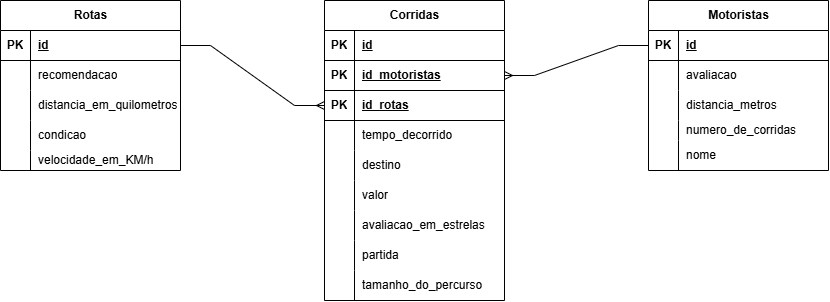

The diagram above was exported from draw.io. Its source (the exported page's mxGraphModel, read from the mxfile embedded in the PNG):
<mxGraphModel dx="1009" dy="596" grid="1" gridSize="10" guides="1" tooltips="1" connect="1" arrows="1" fold="1" page="1" pageScale="1" pageWidth="827" pageHeight="1169" math="0" shadow="0">
  <root>
    <mxCell id="0" />
    <mxCell id="1" parent="0" />
    <mxCell id="MWqmYWMSXnv4_MXJofgq-1" parent="1" style="shape=table;startSize=30;container=1;collapsible=1;childLayout=tableLayout;fixedRows=1;rowLines=0;fontStyle=1;align=center;resizeLast=1;html=1;" value="Corridas" vertex="1">
      <mxGeometry height="300" width="180" x="714" y="340" as="geometry" />
    </mxCell>
    <mxCell id="MWqmYWMSXnv4_MXJofgq-2" parent="MWqmYWMSXnv4_MXJofgq-1" style="shape=tableRow;horizontal=0;startSize=0;swimlaneHead=0;swimlaneBody=0;fillColor=none;collapsible=0;dropTarget=0;points=[[0,0.5],[1,0.5]];portConstraint=eastwest;top=0;left=0;right=0;bottom=1;" value="" vertex="1">
      <mxGeometry height="30" width="180" y="30" as="geometry" />
    </mxCell>
    <mxCell id="MWqmYWMSXnv4_MXJofgq-3" parent="MWqmYWMSXnv4_MXJofgq-2" style="shape=partialRectangle;connectable=0;fillColor=none;top=0;left=0;bottom=0;right=0;fontStyle=1;overflow=hidden;whiteSpace=wrap;html=1;" value="PK" vertex="1">
      <mxGeometry height="30" width="30" as="geometry">
        <mxRectangle height="30" width="30" as="alternateBounds" />
      </mxGeometry>
    </mxCell>
    <mxCell id="MWqmYWMSXnv4_MXJofgq-4" parent="MWqmYWMSXnv4_MXJofgq-2" style="shape=partialRectangle;connectable=0;fillColor=none;top=0;left=0;bottom=0;right=0;align=left;spacingLeft=6;fontStyle=5;overflow=hidden;whiteSpace=wrap;html=1;" value="id" vertex="1">
      <mxGeometry height="30" width="150" x="30" as="geometry">
        <mxRectangle height="30" width="150" as="alternateBounds" />
      </mxGeometry>
    </mxCell>
    <mxCell id="MWqmYWMSXnv4_MXJofgq-5" parent="MWqmYWMSXnv4_MXJofgq-1" style="shape=tableRow;horizontal=0;startSize=0;swimlaneHead=0;swimlaneBody=0;fillColor=none;collapsible=0;dropTarget=0;points=[[0,0.5],[1,0.5]];portConstraint=eastwest;top=0;left=0;right=0;bottom=1;" vertex="1">
      <mxGeometry height="30" width="180" y="60" as="geometry" />
    </mxCell>
    <mxCell id="MWqmYWMSXnv4_MXJofgq-6" parent="MWqmYWMSXnv4_MXJofgq-5" style="shape=partialRectangle;connectable=0;fillColor=none;top=0;left=0;bottom=0;right=0;fontStyle=1;overflow=hidden;whiteSpace=wrap;html=1;" value="PK" vertex="1">
      <mxGeometry height="30" width="30" as="geometry">
        <mxRectangle height="30" width="30" as="alternateBounds" />
      </mxGeometry>
    </mxCell>
    <mxCell id="MWqmYWMSXnv4_MXJofgq-7" parent="MWqmYWMSXnv4_MXJofgq-5" style="shape=partialRectangle;connectable=0;fillColor=none;top=0;left=0;bottom=0;right=0;align=left;spacingLeft=6;fontStyle=5;overflow=hidden;whiteSpace=wrap;html=1;" value="id_motoristas" vertex="1">
      <mxGeometry height="30" width="150" x="30" as="geometry">
        <mxRectangle height="30" width="150" as="alternateBounds" />
      </mxGeometry>
    </mxCell>
    <mxCell id="MWqmYWMSXnv4_MXJofgq-8" parent="MWqmYWMSXnv4_MXJofgq-1" style="shape=tableRow;horizontal=0;startSize=0;swimlaneHead=0;swimlaneBody=0;fillColor=none;collapsible=0;dropTarget=0;points=[[0,0.5],[1,0.5]];portConstraint=eastwest;top=0;left=0;right=0;bottom=1;" vertex="1">
      <mxGeometry height="30" width="180" y="90" as="geometry" />
    </mxCell>
    <mxCell id="MWqmYWMSXnv4_MXJofgq-9" parent="MWqmYWMSXnv4_MXJofgq-8" style="shape=partialRectangle;connectable=0;fillColor=none;top=0;left=0;bottom=0;right=0;fontStyle=1;overflow=hidden;whiteSpace=wrap;html=1;" value="PK" vertex="1">
      <mxGeometry height="30" width="30" as="geometry">
        <mxRectangle height="30" width="30" as="alternateBounds" />
      </mxGeometry>
    </mxCell>
    <mxCell id="MWqmYWMSXnv4_MXJofgq-10" parent="MWqmYWMSXnv4_MXJofgq-8" style="shape=partialRectangle;connectable=0;fillColor=none;top=0;left=0;bottom=0;right=0;align=left;spacingLeft=6;fontStyle=5;overflow=hidden;whiteSpace=wrap;html=1;" value="id_rotas" vertex="1">
      <mxGeometry height="30" width="150" x="30" as="geometry">
        <mxRectangle height="30" width="150" as="alternateBounds" />
      </mxGeometry>
    </mxCell>
    <mxCell id="MWqmYWMSXnv4_MXJofgq-11" parent="MWqmYWMSXnv4_MXJofgq-1" style="shape=tableRow;horizontal=0;startSize=0;swimlaneHead=0;swimlaneBody=0;fillColor=none;collapsible=0;dropTarget=0;points=[[0,0.5],[1,0.5]];portConstraint=eastwest;top=0;left=0;right=0;bottom=0;" value="" vertex="1">
      <mxGeometry height="30" width="180" y="120" as="geometry" />
    </mxCell>
    <mxCell id="MWqmYWMSXnv4_MXJofgq-12" parent="MWqmYWMSXnv4_MXJofgq-11" style="shape=partialRectangle;connectable=0;fillColor=none;top=0;left=0;bottom=0;right=0;editable=1;overflow=hidden;whiteSpace=wrap;html=1;" value="" vertex="1">
      <mxGeometry height="30" width="30" as="geometry">
        <mxRectangle height="30" width="30" as="alternateBounds" />
      </mxGeometry>
    </mxCell>
    <mxCell id="MWqmYWMSXnv4_MXJofgq-13" parent="MWqmYWMSXnv4_MXJofgq-11" style="shape=partialRectangle;connectable=0;fillColor=none;top=0;left=0;bottom=0;right=0;align=left;spacingLeft=6;overflow=hidden;whiteSpace=wrap;html=1;" value="tempo_decorrido" vertex="1">
      <mxGeometry height="30" width="150" x="30" as="geometry">
        <mxRectangle height="30" width="150" as="alternateBounds" />
      </mxGeometry>
    </mxCell>
    <mxCell id="MWqmYWMSXnv4_MXJofgq-14" parent="MWqmYWMSXnv4_MXJofgq-1" style="shape=tableRow;horizontal=0;startSize=0;swimlaneHead=0;swimlaneBody=0;fillColor=none;collapsible=0;dropTarget=0;points=[[0,0.5],[1,0.5]];portConstraint=eastwest;top=0;left=0;right=0;bottom=0;" value="" vertex="1">
      <mxGeometry height="30" width="180" y="150" as="geometry" />
    </mxCell>
    <mxCell id="MWqmYWMSXnv4_MXJofgq-15" parent="MWqmYWMSXnv4_MXJofgq-14" style="shape=partialRectangle;connectable=0;fillColor=none;top=0;left=0;bottom=0;right=0;editable=1;overflow=hidden;whiteSpace=wrap;html=1;" value="" vertex="1">
      <mxGeometry height="30" width="30" as="geometry">
        <mxRectangle height="30" width="30" as="alternateBounds" />
      </mxGeometry>
    </mxCell>
    <mxCell id="MWqmYWMSXnv4_MXJofgq-16" parent="MWqmYWMSXnv4_MXJofgq-14" style="shape=partialRectangle;connectable=0;fillColor=none;top=0;left=0;bottom=0;right=0;align=left;spacingLeft=6;overflow=hidden;whiteSpace=wrap;html=1;" value="destino" vertex="1">
      <mxGeometry height="30" width="150" x="30" as="geometry">
        <mxRectangle height="30" width="150" as="alternateBounds" />
      </mxGeometry>
    </mxCell>
    <mxCell id="MWqmYWMSXnv4_MXJofgq-17" parent="MWqmYWMSXnv4_MXJofgq-1" style="shape=tableRow;horizontal=0;startSize=0;swimlaneHead=0;swimlaneBody=0;fillColor=none;collapsible=0;dropTarget=0;points=[[0,0.5],[1,0.5]];portConstraint=eastwest;top=0;left=0;right=0;bottom=0;" value="" vertex="1">
      <mxGeometry height="30" width="180" y="180" as="geometry" />
    </mxCell>
    <mxCell id="MWqmYWMSXnv4_MXJofgq-18" parent="MWqmYWMSXnv4_MXJofgq-17" style="shape=partialRectangle;connectable=0;fillColor=none;top=0;left=0;bottom=0;right=0;editable=1;overflow=hidden;whiteSpace=wrap;html=1;" value="" vertex="1">
      <mxGeometry height="30" width="30" as="geometry">
        <mxRectangle height="30" width="30" as="alternateBounds" />
      </mxGeometry>
    </mxCell>
    <mxCell id="MWqmYWMSXnv4_MXJofgq-19" parent="MWqmYWMSXnv4_MXJofgq-17" style="shape=partialRectangle;connectable=0;fillColor=none;top=0;left=0;bottom=0;right=0;align=left;spacingLeft=6;overflow=hidden;whiteSpace=wrap;html=1;" value="valor" vertex="1">
      <mxGeometry height="30" width="150" x="30" as="geometry">
        <mxRectangle height="30" width="150" as="alternateBounds" />
      </mxGeometry>
    </mxCell>
    <mxCell id="MWqmYWMSXnv4_MXJofgq-20" parent="MWqmYWMSXnv4_MXJofgq-1" style="shape=tableRow;horizontal=0;startSize=0;swimlaneHead=0;swimlaneBody=0;fillColor=none;collapsible=0;dropTarget=0;points=[[0,0.5],[1,0.5]];portConstraint=eastwest;top=0;left=0;right=0;bottom=0;" vertex="1">
      <mxGeometry height="30" width="180" y="210" as="geometry" />
    </mxCell>
    <mxCell id="MWqmYWMSXnv4_MXJofgq-21" parent="MWqmYWMSXnv4_MXJofgq-20" style="shape=partialRectangle;connectable=0;fillColor=none;top=0;left=0;bottom=0;right=0;editable=1;overflow=hidden;whiteSpace=wrap;html=1;" vertex="1">
      <mxGeometry height="30" width="30" as="geometry">
        <mxRectangle height="30" width="30" as="alternateBounds" />
      </mxGeometry>
    </mxCell>
    <mxCell id="MWqmYWMSXnv4_MXJofgq-22" parent="MWqmYWMSXnv4_MXJofgq-20" style="shape=partialRectangle;connectable=0;fillColor=none;top=0;left=0;bottom=0;right=0;align=left;spacingLeft=6;overflow=hidden;whiteSpace=wrap;html=1;" value="&lt;span style=&quot;text-align: center;&quot;&gt;avaliacao_em_estrelas&lt;/span&gt;" vertex="1">
      <mxGeometry height="30" width="150" x="30" as="geometry">
        <mxRectangle height="30" width="150" as="alternateBounds" />
      </mxGeometry>
    </mxCell>
    <mxCell id="MWqmYWMSXnv4_MXJofgq-23" parent="MWqmYWMSXnv4_MXJofgq-1" style="shape=tableRow;horizontal=0;startSize=0;swimlaneHead=0;swimlaneBody=0;fillColor=none;collapsible=0;dropTarget=0;points=[[0,0.5],[1,0.5]];portConstraint=eastwest;top=0;left=0;right=0;bottom=0;" vertex="1">
      <mxGeometry height="30" width="180" y="240" as="geometry" />
    </mxCell>
    <mxCell id="MWqmYWMSXnv4_MXJofgq-24" parent="MWqmYWMSXnv4_MXJofgq-23" style="shape=partialRectangle;connectable=0;fillColor=none;top=0;left=0;bottom=0;right=0;editable=1;overflow=hidden;whiteSpace=wrap;html=1;" vertex="1">
      <mxGeometry height="30" width="30" as="geometry">
        <mxRectangle height="30" width="30" as="alternateBounds" />
      </mxGeometry>
    </mxCell>
    <mxCell id="MWqmYWMSXnv4_MXJofgq-25" parent="MWqmYWMSXnv4_MXJofgq-23" style="shape=partialRectangle;connectable=0;fillColor=none;top=0;left=0;bottom=0;right=0;align=left;spacingLeft=6;overflow=hidden;whiteSpace=wrap;html=1;" value="partida" vertex="1">
      <mxGeometry height="30" width="150" x="30" as="geometry">
        <mxRectangle height="30" width="150" as="alternateBounds" />
      </mxGeometry>
    </mxCell>
    <mxCell id="MWqmYWMSXnv4_MXJofgq-26" parent="MWqmYWMSXnv4_MXJofgq-1" style="shape=tableRow;horizontal=0;startSize=0;swimlaneHead=0;swimlaneBody=0;fillColor=none;collapsible=0;dropTarget=0;points=[[0,0.5],[1,0.5]];portConstraint=eastwest;top=0;left=0;right=0;bottom=0;" vertex="1">
      <mxGeometry height="30" width="180" y="270" as="geometry" />
    </mxCell>
    <mxCell id="MWqmYWMSXnv4_MXJofgq-27" parent="MWqmYWMSXnv4_MXJofgq-26" style="shape=partialRectangle;connectable=0;fillColor=none;top=0;left=0;bottom=0;right=0;editable=1;overflow=hidden;whiteSpace=wrap;html=1;" vertex="1">
      <mxGeometry height="30" width="30" as="geometry">
        <mxRectangle height="30" width="30" as="alternateBounds" />
      </mxGeometry>
    </mxCell>
    <mxCell id="MWqmYWMSXnv4_MXJofgq-28" parent="MWqmYWMSXnv4_MXJofgq-26" style="shape=partialRectangle;connectable=0;fillColor=none;top=0;left=0;bottom=0;right=0;align=left;spacingLeft=6;overflow=hidden;whiteSpace=wrap;html=1;" value="tamanho_do_percurso" vertex="1">
      <mxGeometry height="30" width="150" x="30" as="geometry">
        <mxRectangle height="30" width="150" as="alternateBounds" />
      </mxGeometry>
    </mxCell>
    <mxCell id="MWqmYWMSXnv4_MXJofgq-29" parent="1" style="shape=table;startSize=30;container=1;collapsible=1;childLayout=tableLayout;fixedRows=1;rowLines=0;fontStyle=1;align=center;resizeLast=1;html=1;" value="Rotas" vertex="1">
      <mxGeometry height="170" width="180" x="390" y="340" as="geometry" />
    </mxCell>
    <mxCell id="MWqmYWMSXnv4_MXJofgq-30" parent="MWqmYWMSXnv4_MXJofgq-29" style="shape=tableRow;horizontal=0;startSize=0;swimlaneHead=0;swimlaneBody=0;fillColor=none;collapsible=0;dropTarget=0;points=[[0,0.5],[1,0.5]];portConstraint=eastwest;top=0;left=0;right=0;bottom=1;" value="" vertex="1">
      <mxGeometry height="30" width="180" y="30" as="geometry" />
    </mxCell>
    <mxCell id="MWqmYWMSXnv4_MXJofgq-31" parent="MWqmYWMSXnv4_MXJofgq-30" style="shape=partialRectangle;connectable=0;fillColor=none;top=0;left=0;bottom=0;right=0;fontStyle=1;overflow=hidden;whiteSpace=wrap;html=1;" value="PK" vertex="1">
      <mxGeometry height="30" width="30" as="geometry">
        <mxRectangle height="30" width="30" as="alternateBounds" />
      </mxGeometry>
    </mxCell>
    <mxCell id="MWqmYWMSXnv4_MXJofgq-32" parent="MWqmYWMSXnv4_MXJofgq-30" style="shape=partialRectangle;connectable=0;fillColor=none;top=0;left=0;bottom=0;right=0;align=left;spacingLeft=6;fontStyle=5;overflow=hidden;whiteSpace=wrap;html=1;" value="id" vertex="1">
      <mxGeometry height="30" width="150" x="30" as="geometry">
        <mxRectangle height="30" width="150" as="alternateBounds" />
      </mxGeometry>
    </mxCell>
    <mxCell id="MWqmYWMSXnv4_MXJofgq-33" parent="MWqmYWMSXnv4_MXJofgq-29" style="shape=tableRow;horizontal=0;startSize=0;swimlaneHead=0;swimlaneBody=0;fillColor=none;collapsible=0;dropTarget=0;points=[[0,0.5],[1,0.5]];portConstraint=eastwest;top=0;left=0;right=0;bottom=0;" value="" vertex="1">
      <mxGeometry height="30" width="180" y="60" as="geometry" />
    </mxCell>
    <mxCell id="MWqmYWMSXnv4_MXJofgq-34" parent="MWqmYWMSXnv4_MXJofgq-33" style="shape=partialRectangle;connectable=0;fillColor=none;top=0;left=0;bottom=0;right=0;editable=1;overflow=hidden;whiteSpace=wrap;html=1;" value="" vertex="1">
      <mxGeometry height="30" width="30" as="geometry">
        <mxRectangle height="30" width="30" as="alternateBounds" />
      </mxGeometry>
    </mxCell>
    <mxCell id="MWqmYWMSXnv4_MXJofgq-35" parent="MWqmYWMSXnv4_MXJofgq-33" style="shape=partialRectangle;connectable=0;fillColor=none;top=0;left=0;bottom=0;right=0;align=left;spacingLeft=6;overflow=hidden;whiteSpace=wrap;html=1;" value="recomendacao" vertex="1">
      <mxGeometry height="30" width="150" x="30" as="geometry">
        <mxRectangle height="30" width="150" as="alternateBounds" />
      </mxGeometry>
    </mxCell>
    <mxCell id="MWqmYWMSXnv4_MXJofgq-36" parent="MWqmYWMSXnv4_MXJofgq-29" style="shape=tableRow;horizontal=0;startSize=0;swimlaneHead=0;swimlaneBody=0;fillColor=none;collapsible=0;dropTarget=0;points=[[0,0.5],[1,0.5]];portConstraint=eastwest;top=0;left=0;right=0;bottom=0;" value="" vertex="1">
      <mxGeometry height="30" width="180" y="90" as="geometry" />
    </mxCell>
    <mxCell id="MWqmYWMSXnv4_MXJofgq-37" parent="MWqmYWMSXnv4_MXJofgq-36" style="shape=partialRectangle;connectable=0;fillColor=none;top=0;left=0;bottom=0;right=0;editable=1;overflow=hidden;whiteSpace=wrap;html=1;" value="" vertex="1">
      <mxGeometry height="30" width="30" as="geometry">
        <mxRectangle height="30" width="30" as="alternateBounds" />
      </mxGeometry>
    </mxCell>
    <mxCell id="MWqmYWMSXnv4_MXJofgq-38" parent="MWqmYWMSXnv4_MXJofgq-36" style="shape=partialRectangle;connectable=0;fillColor=none;top=0;left=0;bottom=0;right=0;align=left;spacingLeft=6;overflow=hidden;whiteSpace=wrap;html=1;" value="distancia_em_quilometros" vertex="1">
      <mxGeometry height="30" width="150" x="30" as="geometry">
        <mxRectangle height="30" width="150" as="alternateBounds" />
      </mxGeometry>
    </mxCell>
    <mxCell id="MWqmYWMSXnv4_MXJofgq-39" parent="MWqmYWMSXnv4_MXJofgq-29" style="shape=tableRow;horizontal=0;startSize=0;swimlaneHead=0;swimlaneBody=0;fillColor=none;collapsible=0;dropTarget=0;points=[[0,0.5],[1,0.5]];portConstraint=eastwest;top=0;left=0;right=0;bottom=0;" value="" vertex="1">
      <mxGeometry height="30" width="180" y="120" as="geometry" />
    </mxCell>
    <mxCell id="MWqmYWMSXnv4_MXJofgq-40" parent="MWqmYWMSXnv4_MXJofgq-39" style="shape=partialRectangle;connectable=0;fillColor=none;top=0;left=0;bottom=0;right=0;editable=1;overflow=hidden;whiteSpace=wrap;html=1;" value="" vertex="1">
      <mxGeometry height="30" width="30" as="geometry">
        <mxRectangle height="30" width="30" as="alternateBounds" />
      </mxGeometry>
    </mxCell>
    <mxCell id="MWqmYWMSXnv4_MXJofgq-41" parent="MWqmYWMSXnv4_MXJofgq-39" style="shape=partialRectangle;connectable=0;fillColor=none;top=0;left=0;bottom=0;right=0;align=left;spacingLeft=6;overflow=hidden;whiteSpace=wrap;html=1;" value="condicao" vertex="1">
      <mxGeometry height="30" width="150" x="30" as="geometry">
        <mxRectangle height="30" width="150" as="alternateBounds" />
      </mxGeometry>
    </mxCell>
    <mxCell id="MWqmYWMSXnv4_MXJofgq-42" parent="MWqmYWMSXnv4_MXJofgq-29" style="shape=tableRow;horizontal=0;startSize=0;swimlaneHead=0;swimlaneBody=0;fillColor=none;collapsible=0;dropTarget=0;points=[[0,0.5],[1,0.5]];portConstraint=eastwest;top=0;left=0;right=0;bottom=0;" vertex="1">
      <mxGeometry height="20" width="180" y="150" as="geometry" />
    </mxCell>
    <mxCell id="MWqmYWMSXnv4_MXJofgq-43" parent="MWqmYWMSXnv4_MXJofgq-42" style="shape=partialRectangle;connectable=0;fillColor=none;top=0;left=0;bottom=0;right=0;editable=1;overflow=hidden;whiteSpace=wrap;html=1;" vertex="1">
      <mxGeometry height="20" width="30" as="geometry">
        <mxRectangle height="20" width="30" as="alternateBounds" />
      </mxGeometry>
    </mxCell>
    <mxCell id="MWqmYWMSXnv4_MXJofgq-44" parent="MWqmYWMSXnv4_MXJofgq-42" style="shape=partialRectangle;connectable=0;fillColor=none;top=0;left=0;bottom=0;right=0;align=left;spacingLeft=6;overflow=hidden;whiteSpace=wrap;html=1;" value="velocidade_em_KM/h" vertex="1">
      <mxGeometry height="20" width="150" x="30" as="geometry">
        <mxRectangle height="20" width="150" as="alternateBounds" />
      </mxGeometry>
    </mxCell>
    <mxCell id="MWqmYWMSXnv4_MXJofgq-45" parent="1" style="shape=table;startSize=30;container=1;collapsible=1;childLayout=tableLayout;fixedRows=1;rowLines=0;fontStyle=1;align=center;resizeLast=1;html=1;" value="Motoristas" vertex="1">
      <mxGeometry height="170" width="180" x="1038" y="340" as="geometry" />
    </mxCell>
    <mxCell id="MWqmYWMSXnv4_MXJofgq-46" parent="MWqmYWMSXnv4_MXJofgq-45" style="shape=tableRow;horizontal=0;startSize=0;swimlaneHead=0;swimlaneBody=0;fillColor=none;collapsible=0;dropTarget=0;points=[[0,0.5],[1,0.5]];portConstraint=eastwest;top=0;left=0;right=0;bottom=1;" value="" vertex="1">
      <mxGeometry height="30" width="180" y="30" as="geometry" />
    </mxCell>
    <mxCell id="MWqmYWMSXnv4_MXJofgq-47" parent="MWqmYWMSXnv4_MXJofgq-46" style="shape=partialRectangle;connectable=0;fillColor=none;top=0;left=0;bottom=0;right=0;fontStyle=1;overflow=hidden;whiteSpace=wrap;html=1;" value="PK" vertex="1">
      <mxGeometry height="30" width="30" as="geometry">
        <mxRectangle height="30" width="30" as="alternateBounds" />
      </mxGeometry>
    </mxCell>
    <mxCell id="MWqmYWMSXnv4_MXJofgq-48" parent="MWqmYWMSXnv4_MXJofgq-46" style="shape=partialRectangle;connectable=0;fillColor=none;top=0;left=0;bottom=0;right=0;align=left;spacingLeft=6;fontStyle=5;overflow=hidden;whiteSpace=wrap;html=1;" value="id" vertex="1">
      <mxGeometry height="30" width="150" x="30" as="geometry">
        <mxRectangle height="30" width="150" as="alternateBounds" />
      </mxGeometry>
    </mxCell>
    <mxCell id="MWqmYWMSXnv4_MXJofgq-49" parent="MWqmYWMSXnv4_MXJofgq-45" style="shape=tableRow;horizontal=0;startSize=0;swimlaneHead=0;swimlaneBody=0;fillColor=none;collapsible=0;dropTarget=0;points=[[0,0.5],[1,0.5]];portConstraint=eastwest;top=0;left=0;right=0;bottom=0;" value="" vertex="1">
      <mxGeometry height="30" width="180" y="60" as="geometry" />
    </mxCell>
    <mxCell id="MWqmYWMSXnv4_MXJofgq-50" parent="MWqmYWMSXnv4_MXJofgq-49" style="shape=partialRectangle;connectable=0;fillColor=none;top=0;left=0;bottom=0;right=0;editable=1;overflow=hidden;whiteSpace=wrap;html=1;" value="" vertex="1">
      <mxGeometry height="30" width="30" as="geometry">
        <mxRectangle height="30" width="30" as="alternateBounds" />
      </mxGeometry>
    </mxCell>
    <mxCell id="MWqmYWMSXnv4_MXJofgq-51" parent="MWqmYWMSXnv4_MXJofgq-49" style="shape=partialRectangle;connectable=0;fillColor=none;top=0;left=0;bottom=0;right=0;align=left;spacingLeft=6;overflow=hidden;whiteSpace=wrap;html=1;" value="avaliacao" vertex="1">
      <mxGeometry height="30" width="150" x="30" as="geometry">
        <mxRectangle height="30" width="150" as="alternateBounds" />
      </mxGeometry>
    </mxCell>
    <mxCell id="MWqmYWMSXnv4_MXJofgq-52" parent="MWqmYWMSXnv4_MXJofgq-45" style="shape=tableRow;horizontal=0;startSize=0;swimlaneHead=0;swimlaneBody=0;fillColor=none;collapsible=0;dropTarget=0;points=[[0,0.5],[1,0.5]];portConstraint=eastwest;top=0;left=0;right=0;bottom=0;" value="" vertex="1">
      <mxGeometry height="30" width="180" y="90" as="geometry" />
    </mxCell>
    <mxCell id="MWqmYWMSXnv4_MXJofgq-53" parent="MWqmYWMSXnv4_MXJofgq-52" style="shape=partialRectangle;connectable=0;fillColor=none;top=0;left=0;bottom=0;right=0;editable=1;overflow=hidden;whiteSpace=wrap;html=1;" value="" vertex="1">
      <mxGeometry height="30" width="30" as="geometry">
        <mxRectangle height="30" width="30" as="alternateBounds" />
      </mxGeometry>
    </mxCell>
    <mxCell id="MWqmYWMSXnv4_MXJofgq-54" parent="MWqmYWMSXnv4_MXJofgq-52" style="shape=partialRectangle;connectable=0;fillColor=none;top=0;left=0;bottom=0;right=0;align=left;spacingLeft=6;overflow=hidden;whiteSpace=wrap;html=1;" value="distancia_metros" vertex="1">
      <mxGeometry height="30" width="150" x="30" as="geometry">
        <mxRectangle height="30" width="150" as="alternateBounds" />
      </mxGeometry>
    </mxCell>
    <mxCell id="MWqmYWMSXnv4_MXJofgq-55" parent="MWqmYWMSXnv4_MXJofgq-45" style="shape=tableRow;horizontal=0;startSize=0;swimlaneHead=0;swimlaneBody=0;fillColor=none;collapsible=0;dropTarget=0;points=[[0,0.5],[1,0.5]];portConstraint=eastwest;top=0;left=0;right=0;bottom=0;" value="" vertex="1">
      <mxGeometry height="20" width="180" y="120" as="geometry" />
    </mxCell>
    <mxCell id="MWqmYWMSXnv4_MXJofgq-56" parent="MWqmYWMSXnv4_MXJofgq-55" style="shape=partialRectangle;connectable=0;fillColor=none;top=0;left=0;bottom=0;right=0;editable=1;overflow=hidden;whiteSpace=wrap;html=1;" value="" vertex="1">
      <mxGeometry height="20" width="30" as="geometry">
        <mxRectangle height="20" width="30" as="alternateBounds" />
      </mxGeometry>
    </mxCell>
    <mxCell id="MWqmYWMSXnv4_MXJofgq-57" parent="MWqmYWMSXnv4_MXJofgq-55" style="shape=partialRectangle;connectable=0;fillColor=none;top=0;left=0;bottom=0;right=0;align=left;spacingLeft=6;overflow=hidden;whiteSpace=wrap;html=1;" value="numero_de_corridas" vertex="1">
      <mxGeometry height="20" width="150" x="30" as="geometry">
        <mxRectangle height="20" width="150" as="alternateBounds" />
      </mxGeometry>
    </mxCell>
    <mxCell id="MWqmYWMSXnv4_MXJofgq-58" parent="MWqmYWMSXnv4_MXJofgq-45" style="shape=tableRow;horizontal=0;startSize=0;swimlaneHead=0;swimlaneBody=0;fillColor=none;collapsible=0;dropTarget=0;points=[[0,0.5],[1,0.5]];portConstraint=eastwest;top=0;left=0;right=0;bottom=0;" vertex="1">
      <mxGeometry height="30" width="180" y="140" as="geometry" />
    </mxCell>
    <mxCell id="MWqmYWMSXnv4_MXJofgq-59" parent="MWqmYWMSXnv4_MXJofgq-58" style="shape=partialRectangle;connectable=0;fillColor=none;top=0;left=0;bottom=0;right=0;editable=1;overflow=hidden;whiteSpace=wrap;html=1;" vertex="1">
      <mxGeometry height="30" width="30" as="geometry">
        <mxRectangle height="30" width="30" as="alternateBounds" />
      </mxGeometry>
    </mxCell>
    <mxCell id="MWqmYWMSXnv4_MXJofgq-60" parent="MWqmYWMSXnv4_MXJofgq-58" style="shape=partialRectangle;connectable=0;fillColor=none;top=0;left=0;bottom=0;right=0;align=left;spacingLeft=6;overflow=hidden;whiteSpace=wrap;html=1;" value="nome" vertex="1">
      <mxGeometry height="30" width="150" x="30" as="geometry">
        <mxRectangle height="30" width="150" as="alternateBounds" />
      </mxGeometry>
    </mxCell>
    <mxCell id="MWqmYWMSXnv4_MXJofgq-61" edge="1" parent="1" source="MWqmYWMSXnv4_MXJofgq-30" style="edgeStyle=entityRelationEdgeStyle;fontSize=12;html=1;endArrow=ERmany;rounded=0;entryX=0;entryY=0.5;entryDx=0;entryDy=0;exitX=1;exitY=0.5;exitDx=0;exitDy=0;" target="MWqmYWMSXnv4_MXJofgq-8" value="">
      <mxGeometry height="100" relative="1" width="100" as="geometry">
        <mxPoint x="580" y="550" as="sourcePoint" />
        <mxPoint x="680" y="450" as="targetPoint" />
      </mxGeometry>
    </mxCell>
    <mxCell id="MWqmYWMSXnv4_MXJofgq-62" edge="1" parent="1" source="MWqmYWMSXnv4_MXJofgq-46" style="edgeStyle=entityRelationEdgeStyle;fontSize=12;html=1;endArrow=ERmany;rounded=0;entryX=1;entryY=0.5;entryDx=0;entryDy=0;exitX=0;exitY=0.5;exitDx=0;exitDy=0;" target="MWqmYWMSXnv4_MXJofgq-5" value="">
      <mxGeometry height="100" relative="1" width="100" as="geometry">
        <mxPoint x="970" y="490" as="sourcePoint" />
        <mxPoint x="1114" y="550" as="targetPoint" />
      </mxGeometry>
    </mxCell>
  </root>
</mxGraphModel>